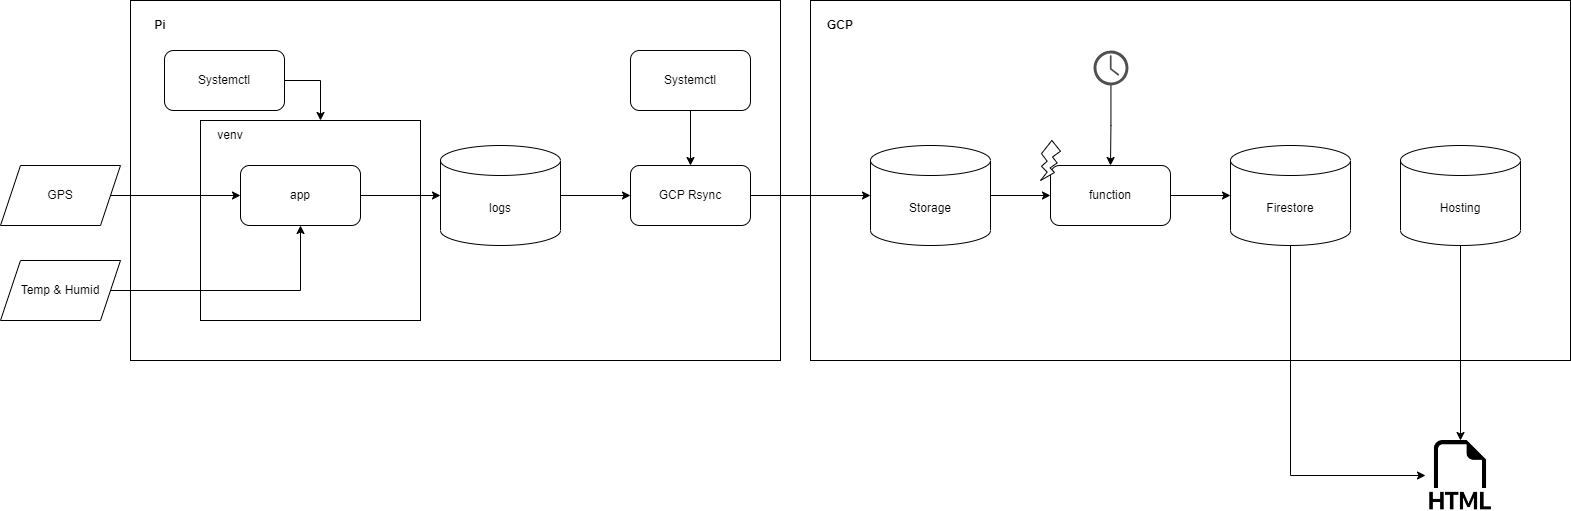

The diagram above was exported from draw.io. Its source (the exported page's mxGraphModel, read from the mxfile embedded in the PNG):
<mxGraphModel dx="2049" dy="1083" grid="1" gridSize="10" guides="1" tooltips="1" connect="1" arrows="1" fold="1" page="1" pageScale="1" pageWidth="827" pageHeight="1169" math="0" shadow="0">
  <root>
    <mxCell id="0" />
    <mxCell id="1" parent="0" />
    <mxCell id="4SUQvSUG81f4TVCRoVW_-41" value="" style="rounded=0;whiteSpace=wrap;html=1;" vertex="1" parent="1">
      <mxGeometry x="940" y="160" width="760" height="360" as="geometry" />
    </mxCell>
    <mxCell id="4SUQvSUG81f4TVCRoVW_-1" value="GPS" style="shape=parallelogram;perimeter=parallelogramPerimeter;whiteSpace=wrap;html=1;fixedSize=1;" vertex="1" parent="1">
      <mxGeometry x="130" y="325" width="120" height="60" as="geometry" />
    </mxCell>
    <mxCell id="4SUQvSUG81f4TVCRoVW_-2" value="Temp &amp;amp; Humid" style="shape=parallelogram;perimeter=parallelogramPerimeter;whiteSpace=wrap;html=1;fixedSize=1;" vertex="1" parent="1">
      <mxGeometry x="130" y="420" width="120" height="60" as="geometry" />
    </mxCell>
    <mxCell id="4SUQvSUG81f4TVCRoVW_-4" value="" style="rounded=0;whiteSpace=wrap;html=1;" vertex="1" parent="1">
      <mxGeometry x="260" y="160" width="650" height="360" as="geometry" />
    </mxCell>
    <mxCell id="4SUQvSUG81f4TVCRoVW_-5" value="Pi" style="text;html=1;strokeColor=none;fillColor=none;align=center;verticalAlign=middle;whiteSpace=wrap;rounded=0;fontStyle=1" vertex="1" parent="1">
      <mxGeometry x="260" y="170" width="60" height="30" as="geometry" />
    </mxCell>
    <mxCell id="4SUQvSUG81f4TVCRoVW_-6" value="" style="rounded=0;whiteSpace=wrap;html=1;" vertex="1" parent="1">
      <mxGeometry x="330" y="280" width="220" height="200" as="geometry" />
    </mxCell>
    <mxCell id="4SUQvSUG81f4TVCRoVW_-7" value="venv" style="text;html=1;strokeColor=none;fillColor=none;align=center;verticalAlign=middle;whiteSpace=wrap;rounded=0;" vertex="1" parent="1">
      <mxGeometry x="330" y="280" width="60" height="30" as="geometry" />
    </mxCell>
    <mxCell id="4SUQvSUG81f4TVCRoVW_-8" style="edgeStyle=orthogonalEdgeStyle;rounded=0;orthogonalLoop=1;jettySize=auto;html=1;" edge="1" parent="1" source="4SUQvSUG81f4TVCRoVW_-9" target="4SUQvSUG81f4TVCRoVW_-6">
      <mxGeometry relative="1" as="geometry">
        <Array as="points">
          <mxPoint x="450" y="240" />
        </Array>
      </mxGeometry>
    </mxCell>
    <mxCell id="4SUQvSUG81f4TVCRoVW_-9" value="Systemctl" style="rounded=1;whiteSpace=wrap;html=1;" vertex="1" parent="1">
      <mxGeometry x="294" y="210" width="120" height="60" as="geometry" />
    </mxCell>
    <mxCell id="4SUQvSUG81f4TVCRoVW_-10" style="edgeStyle=orthogonalEdgeStyle;rounded=0;orthogonalLoop=1;jettySize=auto;html=1;" edge="1" parent="1" source="4SUQvSUG81f4TVCRoVW_-1" target="4SUQvSUG81f4TVCRoVW_-20">
      <mxGeometry relative="1" as="geometry">
        <mxPoint x="330" y="280.0000000000002" as="sourcePoint" />
      </mxGeometry>
    </mxCell>
    <mxCell id="4SUQvSUG81f4TVCRoVW_-12" style="edgeStyle=orthogonalEdgeStyle;rounded=0;orthogonalLoop=1;jettySize=auto;html=1;" edge="1" parent="1" source="4SUQvSUG81f4TVCRoVW_-2" target="4SUQvSUG81f4TVCRoVW_-20">
      <mxGeometry relative="1" as="geometry">
        <mxPoint x="330" y="355" as="sourcePoint" />
      </mxGeometry>
    </mxCell>
    <mxCell id="4SUQvSUG81f4TVCRoVW_-19" style="edgeStyle=orthogonalEdgeStyle;rounded=0;orthogonalLoop=1;jettySize=auto;html=1;" edge="1" parent="1" source="4SUQvSUG81f4TVCRoVW_-20" target="4SUQvSUG81f4TVCRoVW_-23">
      <mxGeometry relative="1" as="geometry">
        <mxPoint x="520" y="355" as="targetPoint" />
      </mxGeometry>
    </mxCell>
    <mxCell id="4SUQvSUG81f4TVCRoVW_-20" value="app" style="rounded=1;whiteSpace=wrap;html=1;" vertex="1" parent="1">
      <mxGeometry x="370" y="325" width="120" height="60" as="geometry" />
    </mxCell>
    <mxCell id="4SUQvSUG81f4TVCRoVW_-37" style="edgeStyle=orthogonalEdgeStyle;rounded=0;orthogonalLoop=1;jettySize=auto;html=1;" edge="1" parent="1" source="4SUQvSUG81f4TVCRoVW_-23" target="4SUQvSUG81f4TVCRoVW_-32">
      <mxGeometry relative="1" as="geometry" />
    </mxCell>
    <mxCell id="4SUQvSUG81f4TVCRoVW_-23" value="logs" style="shape=cylinder3;whiteSpace=wrap;html=1;boundedLbl=1;backgroundOutline=1;size=15;" vertex="1" parent="1">
      <mxGeometry x="570" y="305" width="120" height="100" as="geometry" />
    </mxCell>
    <mxCell id="4SUQvSUG81f4TVCRoVW_-43" style="edgeStyle=orthogonalEdgeStyle;rounded=0;orthogonalLoop=1;jettySize=auto;html=1;" edge="1" parent="1" source="4SUQvSUG81f4TVCRoVW_-32" target="4SUQvSUG81f4TVCRoVW_-39">
      <mxGeometry relative="1" as="geometry" />
    </mxCell>
    <mxCell id="4SUQvSUG81f4TVCRoVW_-32" value="GCP Rsync" style="rounded=1;whiteSpace=wrap;html=1;" vertex="1" parent="1">
      <mxGeometry x="760" y="325" width="120" height="60" as="geometry" />
    </mxCell>
    <mxCell id="4SUQvSUG81f4TVCRoVW_-34" style="edgeStyle=orthogonalEdgeStyle;rounded=0;orthogonalLoop=1;jettySize=auto;html=1;" edge="1" parent="1" source="4SUQvSUG81f4TVCRoVW_-33" target="4SUQvSUG81f4TVCRoVW_-32">
      <mxGeometry relative="1" as="geometry" />
    </mxCell>
    <mxCell id="4SUQvSUG81f4TVCRoVW_-33" value="Systemctl" style="rounded=1;whiteSpace=wrap;html=1;" vertex="1" parent="1">
      <mxGeometry x="760" y="210" width="120" height="60" as="geometry" />
    </mxCell>
    <mxCell id="4SUQvSUG81f4TVCRoVW_-47" style="edgeStyle=orthogonalEdgeStyle;rounded=0;orthogonalLoop=1;jettySize=auto;html=1;" edge="1" parent="1" source="4SUQvSUG81f4TVCRoVW_-39" target="4SUQvSUG81f4TVCRoVW_-46">
      <mxGeometry relative="1" as="geometry" />
    </mxCell>
    <mxCell id="4SUQvSUG81f4TVCRoVW_-39" value="Storage" style="shape=cylinder3;whiteSpace=wrap;html=1;boundedLbl=1;backgroundOutline=1;size=15;" vertex="1" parent="1">
      <mxGeometry x="1000" y="305" width="120" height="100" as="geometry" />
    </mxCell>
    <mxCell id="4SUQvSUG81f4TVCRoVW_-42" value="GCP" style="text;html=1;strokeColor=none;fillColor=none;align=center;verticalAlign=middle;whiteSpace=wrap;rounded=0;fontStyle=1" vertex="1" parent="1">
      <mxGeometry x="940" y="170" width="60" height="30" as="geometry" />
    </mxCell>
    <mxCell id="4SUQvSUG81f4TVCRoVW_-51" style="edgeStyle=orthogonalEdgeStyle;rounded=0;orthogonalLoop=1;jettySize=auto;html=1;" edge="1" parent="1" source="4SUQvSUG81f4TVCRoVW_-44" target="4SUQvSUG81f4TVCRoVW_-46">
      <mxGeometry relative="1" as="geometry" />
    </mxCell>
    <mxCell id="4SUQvSUG81f4TVCRoVW_-44" value="" style="sketch=0;pointerEvents=1;shadow=0;dashed=0;html=1;strokeColor=none;fillColor=#505050;labelPosition=center;verticalLabelPosition=bottom;verticalAlign=top;outlineConnect=0;align=center;shape=mxgraph.office.concepts.clock;" vertex="1" parent="1">
      <mxGeometry x="1223" y="210" width="35" height="35" as="geometry" />
    </mxCell>
    <mxCell id="4SUQvSUG81f4TVCRoVW_-49" style="edgeStyle=orthogonalEdgeStyle;rounded=0;orthogonalLoop=1;jettySize=auto;html=1;" edge="1" parent="1" source="4SUQvSUG81f4TVCRoVW_-46" target="4SUQvSUG81f4TVCRoVW_-48">
      <mxGeometry relative="1" as="geometry" />
    </mxCell>
    <mxCell id="4SUQvSUG81f4TVCRoVW_-46" value="function" style="rounded=1;whiteSpace=wrap;html=1;" vertex="1" parent="1">
      <mxGeometry x="1180" y="325" width="120" height="60" as="geometry" />
    </mxCell>
    <mxCell id="4SUQvSUG81f4TVCRoVW_-45" value="" style="verticalLabelPosition=bottom;verticalAlign=top;html=1;shape=mxgraph.basic.flash" vertex="1" parent="1">
      <mxGeometry x="1170" y="300" width="20" height="40" as="geometry" />
    </mxCell>
    <mxCell id="4SUQvSUG81f4TVCRoVW_-55" style="edgeStyle=orthogonalEdgeStyle;rounded=0;orthogonalLoop=1;jettySize=auto;html=1;entryX=0;entryY=0.5;entryDx=0;entryDy=0;" edge="1" parent="1" source="4SUQvSUG81f4TVCRoVW_-48" target="4SUQvSUG81f4TVCRoVW_-52">
      <mxGeometry relative="1" as="geometry">
        <Array as="points">
          <mxPoint x="1420" y="635" />
        </Array>
      </mxGeometry>
    </mxCell>
    <mxCell id="4SUQvSUG81f4TVCRoVW_-48" value="Firestore" style="shape=cylinder3;whiteSpace=wrap;html=1;boundedLbl=1;backgroundOutline=1;size=15;" vertex="1" parent="1">
      <mxGeometry x="1360" y="305" width="120" height="100" as="geometry" />
    </mxCell>
    <mxCell id="4SUQvSUG81f4TVCRoVW_-53" style="edgeStyle=orthogonalEdgeStyle;rounded=0;orthogonalLoop=1;jettySize=auto;html=1;" edge="1" parent="1" source="4SUQvSUG81f4TVCRoVW_-50" target="4SUQvSUG81f4TVCRoVW_-52">
      <mxGeometry relative="1" as="geometry" />
    </mxCell>
    <mxCell id="4SUQvSUG81f4TVCRoVW_-50" value="Hosting" style="shape=cylinder3;whiteSpace=wrap;html=1;boundedLbl=1;backgroundOutline=1;size=15;" vertex="1" parent="1">
      <mxGeometry x="1530" y="305" width="120" height="100" as="geometry" />
    </mxCell>
    <mxCell id="4SUQvSUG81f4TVCRoVW_-52" value="" style="shape=image;html=1;verticalAlign=top;verticalLabelPosition=bottom;labelBackgroundColor=#ffffff;imageAspect=0;aspect=fixed;image=https://cdn1.iconfinder.com/data/icons/bootstrap-vol-3/16/filetype-html-128.png" vertex="1" parent="1">
      <mxGeometry x="1555" y="600" width="70" height="70" as="geometry" />
    </mxCell>
  </root>
</mxGraphModel>